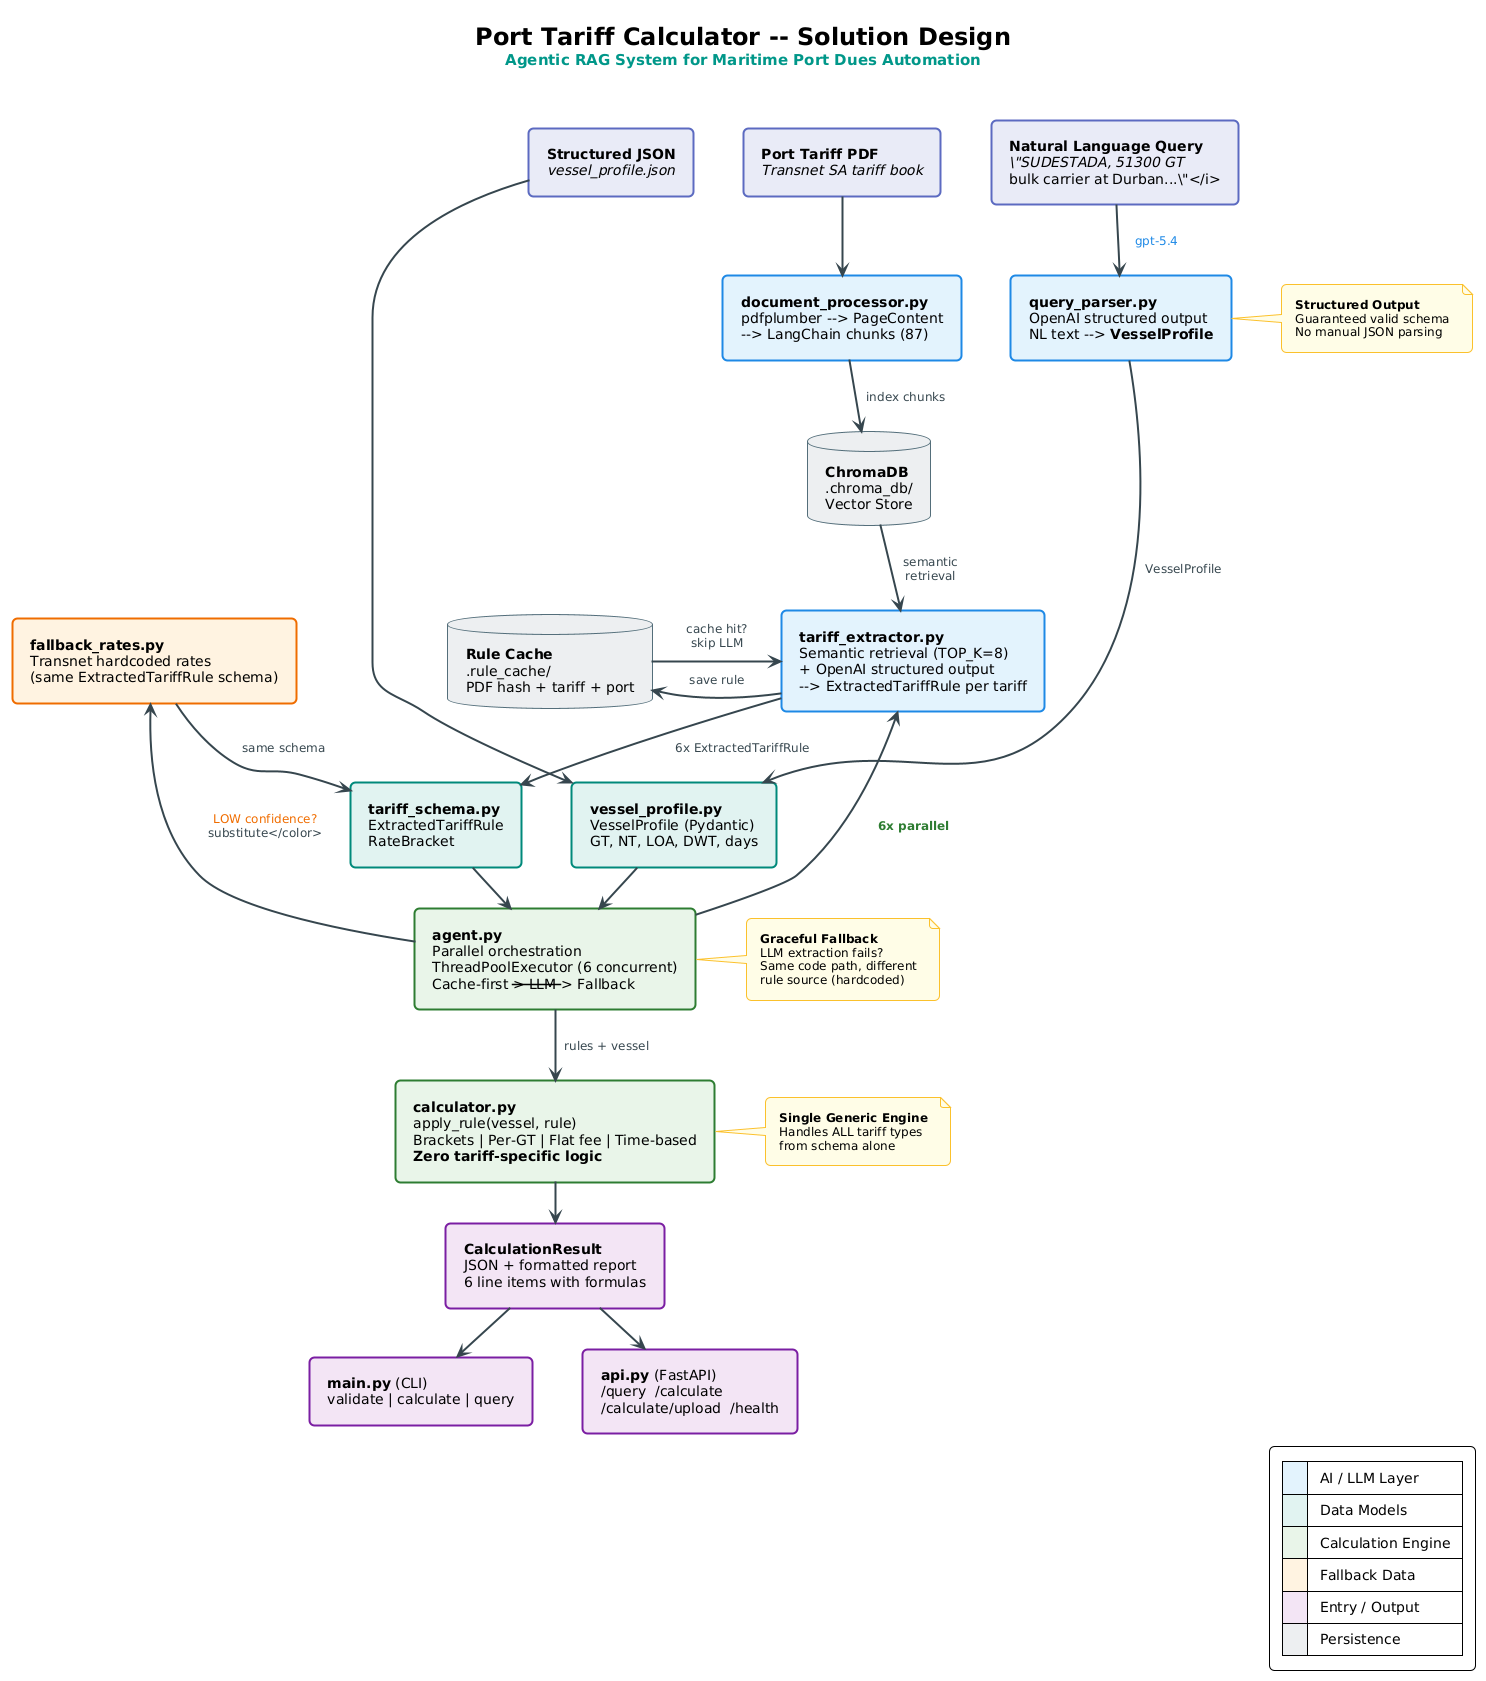

The diagram above was rendered by PlantUML. Its source (embedded in the PNG):
@startuml
!theme plain
skinparam backgroundColor white
skinparam defaultFontName Calibri
skinparam defaultFontSize 14
skinparam shadowing false
skinparam roundCorner 10
skinparam padding 8
skinparam nodesep 50
skinparam ranksep 40

skinparam rectangle {
  BorderThickness 2
}

skinparam package {
  BorderThickness 2
  FontSize 16
}

skinparam arrow {
  Color #37474F
  FontColor #37474F
  FontSize 12
  Thickness 2
}

skinparam note {
  BackgroundColor #FFFDE7
  BorderColor #FBC02D
  FontSize 12
}

title <size:24><b>Port Tariff Calculator -- Solution Design</b></size>\n<size:15><color:#009688>Agentic RAG System for Maritime Port Dues Automation</color></size>\n

' ========== INPUT ==========
together {
  rectangle "<b>Natural Language Query</b>\n<i>\"SUDESTADA, 51300 GT\nbulk carrier at Durban...\"</i>" as nl #E8EAF6;line:5C6BC0
  rectangle "<b>Structured JSON</b>\n<i>vessel_profile.json</i>" as json #E8EAF6;line:5C6BC0
  rectangle "<b>Port Tariff PDF</b>\n<i>Transnet SA tariff book</i>" as pdf #E8EAF6;line:5C6BC0
}

' ========== NL PARSING ==========
rectangle "<b>query_parser.py</b>\nOpenAI structured output\nNL text --> <b>VesselProfile</b>" as parser #E3F2FD;line:1E88E5

' ========== DOCUMENT PROCESSING ==========
rectangle "<b>document_processor.py</b>\npdfplumber --> PageContent\n--> LangChain chunks (87)" as docproc #E3F2FD;line:1E88E5

' ========== MODELS ==========
together {
  rectangle "<b>vessel_profile.py</b>\nVesselProfile (Pydantic)\nGT, NT, LOA, DWT, days" as vessel #E0F2F1;line:00897B
  rectangle "<b>tariff_schema.py</b>\nExtractedTariffRule\nRateBracket" as schema #E0F2F1;line:00897B
}

' ========== VECTOR STORE + EXTRACTION ==========
database "<b>ChromaDB</b>\n.chroma_db/\nVector Store" as chromadb #ECEFF1;line:546E7A
database "<b>Rule Cache</b>\n.rule_cache/\nPDF hash + tariff + port" as cache #ECEFF1;line:546E7A

rectangle "<b>tariff_extractor.py</b>\nSemantic retrieval (TOP_K=8)\n+ OpenAI structured output\n--> ExtractedTariffRule per tariff" as extractor #E3F2FD;line:1E88E5

' ========== AGENT ==========
rectangle "<b>agent.py</b>\nParallel orchestration\nThreadPoolExecutor (6 concurrent)\nCache-first --> LLM --> Fallback" as agent #E8F5E9;line:2E7D32

' ========== FALLBACK ==========
rectangle "<b>fallback_rates.py</b>\nTransnet hardcoded rates\n(same ExtractedTariffRule schema)" as fallback #FFF3E0;line:EF6C00

' ========== CALCULATOR ==========
rectangle "<b>calculator.py</b>\napply_rule(vessel, rule)\nBrackets | Per-GT | Flat fee | Time-based\n<b>Zero tariff-specific logic</b>" as calc #E8F5E9;line:2E7D32

' ========== OUTPUT ==========
rectangle "<b>CalculationResult</b>\nJSON + formatted report\n6 line items with formulas" as result #F3E5F5;line:7B1FA2

together {
  rectangle "<b>main.py</b> (CLI)\nvalidate | calculate | query" as cli #F3E5F5;line:7B1FA2
  rectangle "<b>api.py</b> (FastAPI)\n/query  /calculate\n/calculate/upload  /health" as api #F3E5F5;line:7B1FA2
}

' ========== CONNECTIONS ==========
nl -down-> parser : "  <color:#1E88E5>gpt-5.4</color>"
json -down-> vessel

parser -down-> vessel : "VesselProfile"

pdf -down-> docproc
docproc -down-> chromadb : "index chunks"

chromadb -down-> extractor : "semantic\nretrieval"
cache -right-> extractor : "cache hit?\nskip LLM"

extractor -down-> schema : "6x ExtractedTariffRule"
extractor -left-> cache : "save rule"

agent -up-> extractor : "<color:#2E7D32><b>6x parallel</b></color>"
agent -left-> fallback : "<color:#EF6C00>LOW confidence?\nsubstitute</color>"
fallback -down-> schema : "same schema"

vessel -down-> agent
schema -down-> agent

agent -down-> calc : "rules + vessel"

calc -down-> result

result -down-> cli
result -down-> api

' ========== NOTES ==========
note right of parser
  <b>Structured Output</b>
  Guaranteed valid schema
  No manual JSON parsing
end note

note right of agent
  <b>Graceful Fallback</b>
  LLM extraction fails?
  Same code path, different
  rule source (hardcoded)
end note

note right of calc
  <b>Single Generic Engine</b>
  Handles ALL tariff types
  from schema alone
end note

' ========== LEGEND ==========
legend right
  |<#E3F2FD>  | AI / LLM Layer |
  |<#E0F2F1>  | Data Models |
  |<#E8F5E9>  | Calculation Engine |
  |<#FFF3E0>  | Fallback Data |
  |<#F3E5F5>  | Entry / Output |
  |<#ECEFF1>  | Persistence |
endlegend
@enduml